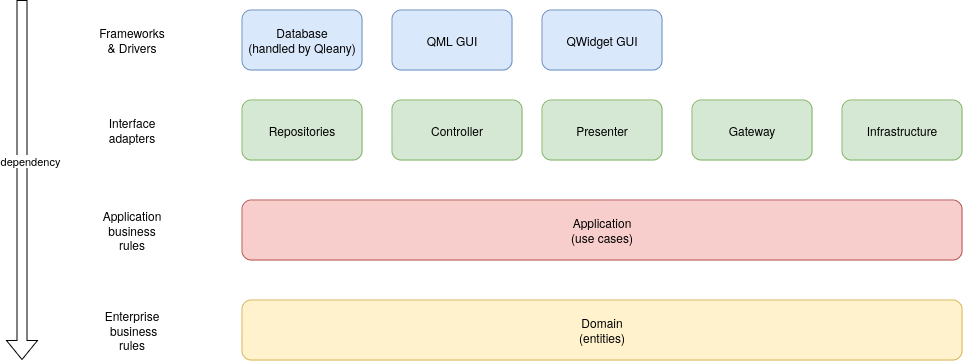

The diagram above was exported from draw.io. Its source (the exported page's mxGraphModel, read from the mxfile embedded in the PNG):
<mxGraphModel dx="690" dy="438" grid="1" gridSize="10" guides="1" tooltips="1" connect="1" arrows="1" fold="1" page="1" pageScale="1" pageWidth="827" pageHeight="1169" math="0" shadow="0">
  <root>
    <mxCell id="0" />
    <mxCell id="1" parent="0" />
    <mxCell id="69wfyWo3mswqgso2Xmms-1" value="" style="shape=flexArrow;endArrow=classic;html=1;rounded=0;" parent="1" edge="1">
      <mxGeometry width="50" height="50" relative="1" as="geometry">
        <mxPoint x="100" y="240" as="sourcePoint" />
        <mxPoint x="100" y="600" as="targetPoint" />
      </mxGeometry>
    </mxCell>
    <mxCell id="69wfyWo3mswqgso2Xmms-2" value="dependency" style="edgeLabel;html=1;align=center;verticalAlign=middle;resizable=0;points=[];" parent="69wfyWo3mswqgso2Xmms-1" connectable="0" vertex="1">
      <mxGeometry x="-0.112" y="7" relative="1" as="geometry">
        <mxPoint as="offset" />
      </mxGeometry>
    </mxCell>
    <mxCell id="69wfyWo3mswqgso2Xmms-3" value="QML GUI" style="rounded=1;whiteSpace=wrap;html=1;fillColor=#dae8fc;strokeColor=#6c8ebf;" parent="1" vertex="1">
      <mxGeometry x="470" y="250" width="120" height="60" as="geometry" />
    </mxCell>
    <mxCell id="69wfyWo3mswqgso2Xmms-4" value="QWidget GUI" style="rounded=1;whiteSpace=wrap;html=1;fillColor=#dae8fc;strokeColor=#6c8ebf;" parent="1" vertex="1">
      <mxGeometry x="620" y="250" width="120" height="60" as="geometry" />
    </mxCell>
    <mxCell id="69wfyWo3mswqgso2Xmms-5" value="Frameworks &amp;amp; Drivers" style="text;html=1;strokeColor=none;fillColor=none;align=center;verticalAlign=middle;whiteSpace=wrap;rounded=0;" parent="1" vertex="1">
      <mxGeometry x="180" y="265" width="60" height="30" as="geometry" />
    </mxCell>
    <mxCell id="69wfyWo3mswqgso2Xmms-6" value="Repositories" style="rounded=1;whiteSpace=wrap;html=1;fillColor=#d5e8d4;strokeColor=#82b366;" parent="1" vertex="1">
      <mxGeometry x="320" y="340" width="120" height="60" as="geometry" />
    </mxCell>
    <mxCell id="69wfyWo3mswqgso2Xmms-7" value="Presenter" style="rounded=1;whiteSpace=wrap;html=1;fillColor=#d5e8d4;strokeColor=#82b366;" parent="1" vertex="1">
      <mxGeometry x="620" y="340" width="120" height="60" as="geometry" />
    </mxCell>
    <mxCell id="69wfyWo3mswqgso2Xmms-8" value="&lt;div&gt;Controller&lt;/div&gt;" style="rounded=1;whiteSpace=wrap;html=1;fillColor=#d5e8d4;strokeColor=#82b366;" parent="1" vertex="1">
      <mxGeometry x="470" y="340" width="130" height="60" as="geometry" />
    </mxCell>
    <mxCell id="69wfyWo3mswqgso2Xmms-9" value="Gateway" style="rounded=1;whiteSpace=wrap;html=1;fillColor=#d5e8d4;strokeColor=#82b366;" parent="1" vertex="1">
      <mxGeometry x="770" y="340" width="120" height="60" as="geometry" />
    </mxCell>
    <mxCell id="69wfyWo3mswqgso2Xmms-10" value="Infrastructure" style="rounded=1;whiteSpace=wrap;html=1;fillColor=#d5e8d4;strokeColor=#82b366;" parent="1" vertex="1">
      <mxGeometry x="920" y="340" width="120" height="60" as="geometry" />
    </mxCell>
    <mxCell id="69wfyWo3mswqgso2Xmms-12" value="&lt;div&gt;Application&lt;/div&gt;&lt;div&gt;(use cases)&lt;br&gt;&lt;/div&gt;" style="rounded=1;whiteSpace=wrap;html=1;fillColor=#f8cecc;strokeColor=#b85450;" parent="1" vertex="1">
      <mxGeometry x="320" y="440" width="720" height="60" as="geometry" />
    </mxCell>
    <mxCell id="69wfyWo3mswqgso2Xmms-13" value="&lt;div&gt;Domain&lt;/div&gt;&lt;div&gt;(entities)&lt;br&gt;&lt;/div&gt;" style="rounded=1;whiteSpace=wrap;html=1;fillColor=#fff2cc;strokeColor=#d6b656;" parent="1" vertex="1">
      <mxGeometry x="320" y="540" width="720" height="60" as="geometry" />
    </mxCell>
    <mxCell id="69wfyWo3mswqgso2Xmms-15" value="&lt;div&gt;Database&lt;/div&gt;&lt;div&gt;(handled by Qleany)&lt;br&gt;&lt;/div&gt;" style="rounded=1;whiteSpace=wrap;html=1;fillColor=#dae8fc;strokeColor=#6c8ebf;" parent="1" vertex="1">
      <mxGeometry x="320" y="250" width="120" height="60" as="geometry" />
    </mxCell>
    <mxCell id="69wfyWo3mswqgso2Xmms-16" value="Interface adapters" style="text;html=1;strokeColor=none;fillColor=none;align=center;verticalAlign=middle;whiteSpace=wrap;rounded=0;" parent="1" vertex="1">
      <mxGeometry x="180" y="355" width="60" height="30" as="geometry" />
    </mxCell>
    <mxCell id="69wfyWo3mswqgso2Xmms-17" value="Application business rules" style="text;html=1;strokeColor=none;fillColor=none;align=center;verticalAlign=middle;whiteSpace=wrap;rounded=0;" parent="1" vertex="1">
      <mxGeometry x="180" y="455" width="60" height="30" as="geometry" />
    </mxCell>
    <mxCell id="69wfyWo3mswqgso2Xmms-18" value="&lt;div&gt;Enterprise&lt;/div&gt;&lt;div&gt;&amp;nbsp;business rules&lt;/div&gt;" style="text;html=1;strokeColor=none;fillColor=none;align=center;verticalAlign=middle;whiteSpace=wrap;rounded=0;" parent="1" vertex="1">
      <mxGeometry x="180" y="555" width="60" height="30" as="geometry" />
    </mxCell>
  </root>
</mxGraphModel>